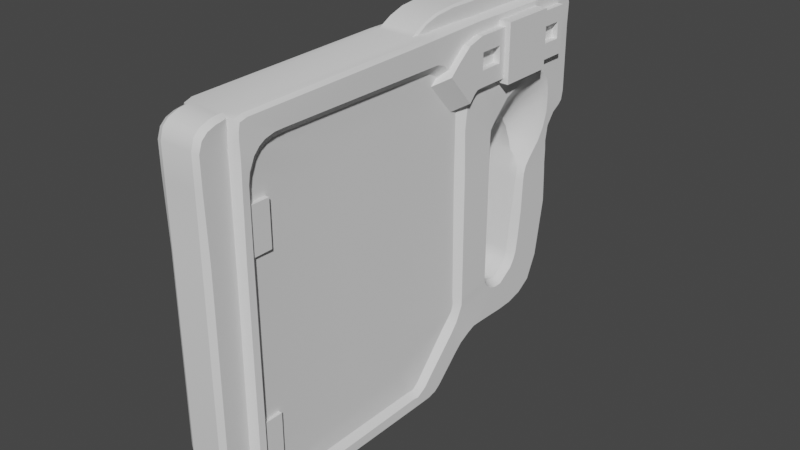 # Source: hand_analyzer.blend  (saved by Blender 3.4.6; exported with 4.5.12 LTS)
import bpy
from mathutils import Matrix  # noqa: F401  (used for matrix-valued properties, if any)

bpy.ops.wm.read_factory_settings(use_empty=True)
scene = bpy.context.scene
scene.name = 'Scene'

# ---- collections
col_collection = bpy.data.collections.new('Collection'); scene.collection.children.link(col_collection)

# ---- node groups
ng_auto_smooth = bpy.data.node_groups.new('Auto Smooth', 'GeometryNodeTree')
_s = ng_auto_smooth.interface.new_socket(name='Geometry', in_out='OUTPUT', socket_type='NodeSocketGeometry')
_s = ng_auto_smooth.interface.new_socket(name='Geometry', in_out='INPUT', socket_type='NodeSocketGeometry')
_s = ng_auto_smooth.interface.new_socket(name='Angle', in_out='INPUT', socket_type='NodeSocketFloat')
_s.subtype = 'ANGLE'
_s.min_value = 0.0
_s.max_value = 3.142
ng_auto_smooth.is_modifier = True
_N = ng_auto_smooth.nodes; _L = ng_auto_smooth.links
n0 = _N.new('NodeGroupOutput'); n0.name = 'Group Output'; n0.location = (480, -100)
n1 = _N.new('NodeGroupInput'); n1.name = 'Group Input'; n1.location = (-420, -300)
n2 = _N.new('NodeGroupInput'); n2.name = 'Group Input.001'; n2.location = (-60, -100)
n3 = _N.new('GeometryNodeSetShadeSmooth'); n3.name = 'Set Shade Smooth'; n3.location = (120, -100)
n3.domain = 'EDGE'
n4 = _N.new('GeometryNodeSetShadeSmooth'); n4.name = 'Set Shade Smooth.001'; n4.location = (300, -100)
n5 = _N.new('GeometryNodeInputMeshEdgeAngle'); n5.name = 'Edge Angle'; n5.location = (-420, -220)
n6 = _N.new('GeometryNodeInputEdgeSmooth'); n6.name = 'Is Edge Smooth'; n6.location = (-60, -160)
n7 = _N.new('GeometryNodeInputShadeSmooth'); n7.name = 'Is Face Smooth'; n7.location = (-240, -340)
n8 = _N.new('FunctionNodeBooleanMath'); n8.name = 'Boolean Math'; n8.location = (-60, -220)
n9 = _N.new('FunctionNodeCompare'); n9.name = 'Compare'; n9.location = (-240, -180)
n9.operation = 'LESS_EQUAL'
_L.new(n5.outputs[0], n9.inputs[0])
_L.new(n4.outputs[0], n0.inputs[0])
_L.new(n1.outputs[1], n9.inputs[1])
_L.new(n9.outputs[0], n8.inputs[0])
_L.new(n7.outputs[0], n8.inputs[1])
_L.new(n2.outputs[0], n3.inputs[0])
_L.new(n6.outputs[0], n3.inputs[1])
_L.new(n3.outputs[0], n4.inputs[0])
_L.new(n8.outputs[0], n3.inputs[2])
n0.is_active_output = True

# ---- world
world_world = bpy.data.worlds.new('World'); scene.world = world_world
world_world.use_nodes = True; world_world.node_tree.nodes.clear()
_N = world_world.node_tree.nodes; _L = world_world.node_tree.links
n0 = _N.new('ShaderNodeOutputWorld'); n0.name = 'World Output'; n0.location = (300, 300)
n1 = _N.new('ShaderNodeBackground'); n1.name = 'Background'; n1.location = (10, 300)
n1.inputs[0].default_value = (0.05088, 0.05088, 0.05088, 1.0)
_L.new(n1.outputs[0], n0.inputs[0])
n0.is_active_output = True
world_world.color = (0.05088, 0.05088, 0.05088)
world_world.use_sun_shadow = False
world_world.sun_shadow_jitter_overblur = 0.0

# ---- meshes
me_cube_002 = bpy.data.meshes.new('Cube.002')
me_cube_002.from_pydata([(-0.05, -0.05, -0.05), (-0.05, -0.05, 0.05), (-0.05, 0.05, -0.05), (-0.05, 0.05, 0.05), (0.05, -0.05, -0.05), (0.05, -0.05, 0.05), (0.05, 0.05, -0.05), (0.05, 0.05, 0.05)], [], [(0, 1, 3, 2), (2, 3, 7, 6), (6, 7, 5, 4), (4, 5, 1, 0), (2, 6, 4, 0), (7, 3, 1, 5)])
_uv = me_cube_002.uv_layers.new(name='UVMap')
_uv.uv.foreach_set('vector', [0.375, 0.0, 0.625, 0.0, 0.625, 0.25, 0.375, 0.25, 0.375, 0.25, 0.625, 0.25, 0.625, 0.5, 0.375, 0.5, 0.375, 0.5, 0.625, 0.5, 0.625, 0.75, 0.375, 0.75, 0.375, 0.75, 0.625, 0.75, 0.625, 1.0, 0.375, 1.0, 0.125, 0.5, 0.375, 0.5, 0.375, 0.75, 0.125, 0.75, 0.625, 0.5, 0.875, 0.5, 0.875, 0.75, 0.625, 0.75])
me_cube_002.update()
me_cube_003 = bpy.data.meshes.new('Cube.003')
me_cube_003.from_pydata([(-0.05, -0.0317, -0.05), (-0.05, -0.0317, 0.05), (-0.05, 0.05, -0.05), (-0.05, 0.05, 0.05), (0.05, -0.0317, -0.05), (0.05, -0.0317, 0.05), (0.05, 0.05, -0.05), (0.05, 0.05, 0.05), (-0.05, -0.03481, -0.05061), (-0.05, -0.04268, 0.03971), (0.05, -0.03481, -0.05061), (0.05, -0.04268, 0.03971), (-0.05, -0.03753, -0.05764), (-0.05, -0.05144, 0.01694), (0.05, -0.03753, -0.05764), (0.05, -0.05144, 0.01694), (-0.05, -0.04115, -0.07072), (-0.05, -0.05875, -0.005232), (0.05, -0.04115, -0.07072), (0.05, -0.05875, -0.005232), (-0.161, -0.0481, -0.09115), (-0.161, -0.0657, -0.02566), (-0.06096, -0.0657, -0.02566), (-0.06096, -0.0481, -0.09115), (-0.05, -0.0303, -0.01665), (-0.05, -0.0303, 0.0181), (-0.05, -0.01438, 0.0181), (-0.05, -0.01438, -0.01665), (0.05, -0.0303, -0.01665), (0.05, -0.0303, 0.0181), (0.05, -0.01438, 0.0181), (0.05, -0.01438, -0.01665), (-0.05, 0.02944, 0.0181), (-0.05, 0.02944, -0.01665), (-0.05, 0.04536, -0.01665), (-0.05, 0.04536, 0.0181), (0.05, 0.02944, -0.01665), (0.05, 0.02944, 0.0181), (0.05, 0.04536, -0.01665), (0.05, 0.04536, 0.0181)], [], [(24, 0, 1, 25), (34, 2, 0, 24, 27, 26, 25, 1, 3, 35, 32, 33), (3, 2, 34, 35), (2, 3, 7, 6), (29, 5, 4, 28), (38, 6, 7, 39), (39, 7, 5, 29, 30, 31, 28, 4, 6, 38, 36, 37), (4, 5, 11, 10), (2, 6, 4, 0), (7, 3, 1, 5), (8, 10, 14, 12), (1, 0, 8, 9), (0, 4, 10, 8), (5, 1, 9, 11), (13, 12, 16, 17), (9, 8, 12, 13), (11, 9, 13, 15), (10, 11, 15, 14), (19, 17, 21, 22), (15, 13, 17, 19), (14, 15, 19, 18), (12, 14, 18, 16), (23, 22, 21, 20), (18, 19, 22, 23), (16, 18, 23, 20), (17, 16, 20, 21), (26, 27, 31, 30), (28, 24, 25, 29), (27, 24, 28, 31), (26, 30, 29, 25), (35, 34, 38, 39), (36, 33, 32, 37), (34, 33, 36, 38), (35, 39, 37, 32)])
me_cube_003.polygons.foreach_set('material_index', [0, 0, 0, 0, 0, 0, 0, 0, 0, 0, 0, 0, 0, 0, 0, 0, 0, 0, 0, 0, 0, 0, 0, 0, 0, 0, 568, 568, 568, 568, 568, 568, 568, 568])
_uv = me_cube_003.uv_layers.new(name='UVMap')
_uv.uv.foreach_set('vector', [0.4584, 0.004261, 0.375, 0.0, 0.625, 0.0, 0.5453, 0.004261, 0.4584, 0.2358, 0.375, 0.25, 0.375, 0.0, 0.4584, 0.004261, 0.4584, 0.05298, 0.5453, 0.05298, 0.5453, 0.004261, 0.625, 0.0, 0.625, 0.25, 0.5453, 0.2358, 0.5453, 0.1871, 0.4584, 0.1871, 0.625, 0.25, 0.375, 0.25, 0.4584, 0.2358, 0.5453, 0.2358, 0.375, 0.25, 0.625, 0.25, 0.625, 0.5, 0.375, 0.5, 0.5453, 0.7457, 0.625, 0.75, 0.375, 0.75, 0.4584, 0.7457, 0.4584, 0.5142, 0.375, 0.5, 0.625, 0.5, 0.5453, 0.5142, 0.5453, 0.5142, 0.625, 0.5, 0.625, 0.75, 0.5453, 0.7457, 0.5453, 0.697, 0.4584, 0.697, 0.4584, 0.7457, 0.375, 0.75, 0.375, 0.5, 0.4584, 0.5142, 0.4584, 0.5629, 0.5453, 0.5629, 0.375, 0.75, 0.625, 0.75, 0.625, 0.75, 0.375, 0.75, 0.125, 0.5, 0.375, 0.5, 0.375, 0.75, 0.125, 0.75, 0.625, 0.5, 0.875, 0.5, 0.875, 0.75, 0.625, 0.75, 0.125, 0.75, 0.375, 0.75, 0.375, 0.75, 0.125, 0.75, 0.625, 0.0, 0.375, 0.0, 0.375, 0.0, 0.625, 0.0, 0.125, 0.75, 0.375, 0.75, 0.375, 0.75, 0.125, 0.75, 0.625, 0.75, 0.875, 0.75, 0.875, 0.75, 0.625, 0.75, 0.625, 0.0, 0.375, 0.0, 0.375, 0.0, 0.625, 0.0, 0.625, 0.0, 0.375, 0.0, 0.375, 0.0, 0.625, 0.0, 0.625, 0.75, 0.875, 0.75, 0.875, 0.75, 0.625, 0.75, 0.375, 0.75, 0.625, 0.75, 0.625, 0.75, 0.375, 0.75, 0.625, 0.75, 0.875, 0.75, 0.875, 0.75, 0.625, 0.75, 0.625, 0.75, 0.875, 0.75, 0.875, 0.75, 0.625, 0.75, 0.375, 0.75, 0.625, 0.75, 0.625, 0.75, 0.375, 0.75, 0.125, 0.75, 0.375, 0.75, 0.375, 0.75, 0.125, 0.75, 0.375, 0.75, 0.625, 0.75, 0.625, 1.0, 0.375, 1.0, 0.375, 0.75, 0.625, 0.75, 0.625, 0.75, 0.375, 0.75, 0.125, 0.75, 0.375, 0.75, 0.375, 0.75, 0.125, 0.75, 0.625, 0.0, 0.375, 0.0, 0.375, 0.0, 0.625, 0.0, 0.625, 0.3341, 0.375, 0.3341, 0.375, 0.4065, 0.625, 0.4065, 0.375, 0.8435, 0.375, 0.9159, 0.625, 0.9159, 0.625, 0.8435, 0.2091, 0.5, 0.2091, 0.75, 0.2815, 0.75, 0.2815, 0.5, 0.7909, 0.5, 0.7185, 0.5, 0.7185, 0.75, 0.7909, 0.75, 0.625, 0.3341, 0.375, 0.3341, 0.375, 0.4065, 0.625, 0.4065, 0.375, 0.8435, 0.375, 0.9159, 0.625, 0.9159, 0.625, 0.8435, 0.2091, 0.5, 0.2091, 0.75, 0.2815, 0.75, 0.2815, 0.5, 0.7909, 0.5, 0.7185, 0.5, 0.7185, 0.75, 0.7909, 0.75])
me_cube_003.update()
me_cube_006 = bpy.data.meshes.new('Cube.006')
me_cube_006.from_pydata([(-0.05, -0.05, -0.05), (-0.05, -0.05, 0.05), (-0.05, 0.05, -0.05), (-0.05, 0.05, 0.05), (0.05, -0.05, -0.05), (0.05, -0.05, 0.05), (0.05, 0.05, -0.05), (0.05, 0.05, 0.05)], [], [(0, 1, 3, 2), (2, 3, 7, 6), (6, 7, 5, 4), (4, 5, 1, 0), (2, 6, 4, 0), (7, 3, 1, 5)])
_uv = me_cube_006.uv_layers.new(name='UVMap')
_uv.uv.foreach_set('vector', [0.375, 0.0, 0.625, 0.0, 0.625, 0.25, 0.375, 0.25, 0.375, 0.25, 0.625, 0.25, 0.625, 0.5, 0.375, 0.5, 0.375, 0.5, 0.625, 0.5, 0.625, 0.75, 0.375, 0.75, 0.375, 0.75, 0.625, 0.75, 0.625, 1.0, 0.375, 1.0, 0.125, 0.5, 0.375, 0.5, 0.375, 0.75, 0.125, 0.75, 0.625, 0.5, 0.875, 0.5, 0.875, 0.75, 0.625, 0.75])
me_cube_006.update()
me_cube_007 = bpy.data.meshes.new('Cube.007')
me_cube_007.from_pydata([(-0.05, -0.05, -0.05), (-0.05, -0.05, 0.05), (-0.05, 0.05, -0.05), (-0.05, 0.05, 0.05), (0.05, -0.05, -0.05), (0.05, -0.05, 0.05), (0.05, 0.05, -0.05), (0.05, 0.05, 0.05)], [], [(0, 1, 3, 2), (2, 3, 7, 6), (6, 7, 5, 4), (4, 5, 1, 0), (2, 6, 4, 0), (7, 3, 1, 5)])
_uv = me_cube_007.uv_layers.new(name='UVMap')
_uv.uv.foreach_set('vector', [0.375, 0.0, 0.625, 0.0, 0.625, 0.25, 0.375, 0.25, 0.375, 0.25, 0.625, 0.25, 0.625, 0.5, 0.375, 0.5, 0.375, 0.5, 0.625, 0.5, 0.625, 0.75, 0.375, 0.75, 0.375, 0.75, 0.625, 0.75, 0.625, 1.0, 0.375, 1.0, 0.125, 0.5, 0.375, 0.5, 0.375, 0.75, 0.125, 0.75, 0.625, 0.5, 0.875, 0.5, 0.875, 0.75, 0.625, 0.75])
me_cube_007.update()
me_hand_analyzer_highpoly_cube_0 = bpy.data.meshes.new('Hand_Analyzer_highPoly_Cube_0')
me_hand_analyzer_highpoly_cube_0.from_pydata([(0.9748, 4.991, 7.404), (-0.9748, 4.991, 7.404), (0.9748, 5.207, 7.357), (-0.9748, 5.207, 7.357), (0.9748, 5.272, 7.103), (-0.9748, 5.272, 7.103), (0.9954, 5.412, -5.889), (-0.9954, 5.412, -5.889), (1.001, 5.284, -6.606), (-1.001, 5.284, -6.606), (0.9988, 5.174, -6.848), (-0.9989, 5.174, -6.848), (0.998, 4.979, -6.943), (-0.9989, 4.979, -6.943), (0.9748, 1.968, -6.976), (-0.9748, 1.968, -6.976), (0.9748, 1.645, -6.909), (-0.9748, 1.645, -6.908), (0.9748, 1.523, -6.783), (-0.9748, 1.523, -6.783), (0.9748, 1.333, -6.46), (-0.9748, 1.333, -6.46), (0.9748, 0.9403, -6.164), (-0.9748, 0.9403, -6.164), (0.9748, 0.4231, -6.078), (-0.9748, 0.4231, -6.078), (0.9748, -1.834, -6.174), (-0.9748, -1.834, -6.174), (0.9748, -3.798, -5.847), (-0.9748, -3.798, -5.847), (0.9748, -5.076, -2.666), (-0.9748, -5.076, -2.666), (0.9748, -5.077, -2.33), (-0.9748, -5.077, -2.33), (0.9748, -5.195, -2.014), (-0.9748, -5.195, -2.014), (0.9748, -5.405, -1.609), (-0.9748, -5.404, -1.609), (0.9748, -5.662, -1.318), (-0.9748, -5.662, -1.318), (0.9748, -6.451, -0.5027), (-0.9748, -6.451, -0.5027), (0.9748, -6.615, -0.2694), (-0.9748, -6.615, -0.2694), (0.9748, -6.683, 0.03517), (-0.9748, -6.683, 0.03518), (0.9748, -6.69, 0.4131), (-0.9748, -6.69, 0.4131), (0.9748, -6.649, 6.875), (-0.9748, -6.649, 6.875), (0.9748, -6.495, 7.329), (-0.9748, -6.495, 7.329), (0.9748, -6.318, 7.436), (-0.9748, -6.318, 7.436), (0.9748, -5.988, 7.434), (-0.9748, -5.988, 7.434), (0.9892, -4.068, -3.768), (-0.9928, -4.068, -3.768), (0.9892, -3.695, -4.33), (-0.985, -3.695, -4.331), (0.9892, -3.458, -4.492), (-0.9887, -3.458, -4.493), (0.9892, -3.192, -4.604), (-0.9976, -3.192, -4.604), (0.9892, -0.3836, -4.861), (-0.977, -0.3836, -4.861), (0.9892, -0.1246, -4.949), (-0.9678, -0.1247, -4.949), (0.9892, 0.0914, -5.122), (-0.9657, 0.0914, -5.122), (0.9892, 0.578, -5.601), (-0.9584, 0.578, -5.601), (0.9892, 0.9885, -5.859), (-0.9772, 0.9885, -5.859), (0.9892, 1.453, -6.01), (-0.9873, 1.453, -6.01), (0.9892, 1.896, -6.033), (-0.9757, 1.896, -6.033), (0.9892, 2.253, -6.021), (-0.9794, 2.253, -6.021), (0.9892, 2.623, -5.945), (-0.9936, 2.623, -5.945), (0.9892, 2.898, -5.73), (-0.9961, 2.898, -5.73), (0.9892, 3.102, -5.331), (-0.9943, 3.102, -5.331), (0.9892, 2.943, -4.424), (-0.9879, 2.943, -4.424), (0.9892, 2.646, -3.685), (-0.9961, 2.646, -3.685), (0.9892, 2.065, -3.06), (-0.9993, 2.065, -3.06), (0.9892, 1.808, -2.856), (-0.9994, 1.808, -2.856), (0.9892, 1.561, -2.835), (-0.9931, 1.561, -2.835), (0.9892, 1.317, -2.838), (-0.9939, 1.317, -2.838), (0.9892, -3.403, -2.837), (-0.9942, -3.403, -2.837), (0.9892, -3.64, -2.87), (-0.9943, -3.64, -2.87), (0.9892, -3.813, -2.977), (-0.9937, -3.813, -2.978), (0.9892, -3.988, -3.215), (-0.9911, -3.988, -3.215), (0.9892, -4.075, -3.452), (-0.9978, -4.075, -3.452), (0.8727, 1.582, -3.021), (-0.8727, 1.582, -3.021), (0.8618, 1.781, -3.181), (-0.862, 1.78, -3.181), (0.7422, 1.881, -3.457), (-0.7421, 1.881, -3.457), (0.6163, 1.911, -3.702), (-0.6163, 1.911, -3.702), (0.3637, 1.772, -4.207), (-0.3637, 1.772, -4.207), (0.2976, 1.381, -4.56), (-0.2976, 1.381, -4.56), (0.3204, 1.225, -4.651), (-0.3204, 1.225, -4.651), (0.3313, 1.055, -4.701), (-0.3313, 1.055, -4.701), (0.4258, 0.5181, -4.776), (-0.4258, 0.5181, -4.776), (0.47, 0.377, -4.773), (-0.47, 0.377, -4.773), (0.7181, 0.02361, -4.787), (-0.7181, 0.02361, -4.787), (0.7917, -0.1398, -4.71), (-0.7917, -0.1398, -4.71), (0.7659, -3.15, -4.372), (-0.7659, -3.15, -4.372), (0.7482, -3.36, -4.315), (-0.7482, -3.36, -4.315), (0.7413, -3.52, -4.215), (-0.7413, -3.521, -4.215), (0.7516, -3.884, -3.752), (-0.7516, -3.884, -3.752), (0.7276, -3.894, -3.531), (-0.7276, -3.894, -3.531), (0.7414, -3.819, -3.324), (-0.7414, -3.819, -3.324), (0.7919, -3.71, -3.155), (-0.7918, -3.711, -3.155), (0.7773, -3.543, -3.073), (-0.7773, -3.543, -3.073), (0.7533, -3.381, -3.046), (-0.7533, -3.381, -3.046), (0.8812, 1.327, -3.017), (-0.8809, 1.327, -3.017), (0.8901, 2.103, -3.501), (-0.89, 2.103, -3.501), (0.8789, 2.348, -3.845), (-0.8788, 2.348, -3.845), (0.8627, 2.557, -4.352), (-0.8627, 2.557, -4.352), (0.8647, 2.759, -5.199), (-0.8647, 2.759, -5.199), (0.8845, 2.638, -5.504), (-0.8845, 2.638, -5.504), (0.91, 2.33, -5.772), (-0.91, 2.33, -5.772), (0.8991, 1.953, -5.829), (-0.8991, 1.953, -5.829), (0.9025, 1.47, -5.774), (-0.9025, 1.47, -5.774), (0.8746, 1.11, -5.618), (-0.8743, 1.11, -5.619), (0.8367, 0.7579, -5.387), (-0.8367, 0.7579, -5.387), (0.8161, 0.4632, -5.115), (-0.8161, 0.4632, -5.115), (0.8125, 1.551, -7.076), (-0.8136, 1.545, -7.074), (0.8681, 1.64, -7.054), (-0.8681, 1.64, -7.054), (0.8868, 4.921, -7.056), (-0.8868, 4.921, -7.056), (0.8267, 5.107, -7.044), (0.8786, 1.826, -7.069), (-0.8786, 1.826, -7.069), (0.8125, 1.287, -6.707), (-0.8136, 1.292, -6.712), (0.8125, 0.9204, -6.38), (-0.8136, 0.9214, -6.376), (0.8125, 0.435, -6.275), (-0.8136, 0.4371, -6.275), (0.8125, -1.817, -6.365), (-0.8136, -1.823, -6.363), (0.8125, -3.8, -6.028), (-0.8136, -3.8, -6.024), (0.9748, -5.092, -3.214), (-0.9748, -5.092, -3.214), (0.8125, -5.387, -2.087), (-0.8136, -5.389, -2.072), (0.8125, -5.596, -1.707), (-0.8136, -5.603, -1.695), (0.8125, -5.842, -1.43), (-0.8136, -5.849, -1.418), (0.8125, -6.601, -0.6532), (-0.8136, -6.6, -0.6554), (0.8125, -6.773, -0.3746), (-0.8136, -6.78, -0.3581), (0.8125, -6.857, -0.1042), (-0.8136, -6.855, -0.1152), (0.8125, -6.892, 0.5386), (-0.8136, -6.89, 0.5321), (0.8125, -6.822, 7.028), (-0.8136, -6.821, 7.029), (0.8125, -6.747, 7.292), (-0.8136, -6.747, 7.286), (0.8125, -6.553, 7.482), (-0.8136, -6.555, 7.48), (0.8125, -6.364, 7.54), (-0.8136, -6.362, 7.54), (0.7374, -6.13, 7.556), (-0.7379, -6.131, 7.556), (0.8788, 5.035, 7.507), (-0.8788, 5.035, 7.507), (0.8573, 5.285, 7.466), (-0.8573, 5.285, 7.466), (0.873, 5.364, 7.2), (-0.873, 5.364, 7.2), (0.8643, 5.486, -6.048), (-0.8643, 5.486, -6.048), (0.8899, 5.359, -6.695), (-0.8899, 5.359, -6.695), (0.8585, 5.325, -6.876), (-0.8585, 5.325, -6.876), (0.9748, -6.61, 7.136), (-0.9748, -6.61, 7.136), (0.7374, -5.978, 7.603), (-0.7379, -5.978, 7.603), (0.7374, -5.771, 7.728), (-0.7379, -5.771, 7.728), (0.7374, -5.571, 7.886), (-0.7379, -5.571, 7.886), (0.7374, -5.35, 8.102), (-0.7379, -5.35, 8.102), (0.7374, -4.95, 8.315), (-0.7379, -4.95, 8.315), (0.7374, -4.43, 8.394), (-0.7379, -4.43, 8.394), (0.7374, 4.681, 8.443), (-0.7379, 4.681, 8.443), (0.7374, 4.982, 8.336), (-0.7379, 4.981, 8.336), (0.7374, 5.148, 8.15), (-0.7379, 5.148, 8.149), (0.7374, 5.247, 7.889), (-0.7379, 5.247, 7.889), (0.7374, 5.285, 7.651), (-0.7379, 5.285, 7.651), (0.718, 5.303, 7.539), (-0.718, 5.303, 7.539), (0.7127, 5.055, 7.525), (-0.7127, 5.055, 7.525), (0.7031, 4.788, 7.533), (-0.6987, 4.788, 7.528), (0.8668, 4.776, 7.507), (-0.8668, 4.776, 7.508), (0.9748, 4.74, 7.415), (-0.9748, 4.74, 7.415), (0.6936, 4.512, 7.546), (-0.6935, 4.512, 7.546), (0.8417, 4.509, 7.51), (-0.8417, 4.509, 7.51), (0.9748, 4.463, 7.405), (-0.9748, 4.463, 7.405), (0.6957, 4.197, 7.537), (-0.6985, 4.197, 7.539), (0.8294, 4.183, 7.511), (-0.8294, 4.183, 7.511), (0.9748, 4.165, 7.402), (-0.9748, 4.165, 7.401), (0.6889, -5.562, 7.61), (-0.6889, -5.562, 7.61), (0.7359, -5.595, 7.523), (-0.7359, -5.595, 7.523), (0.9748, -5.625, 7.436), (-0.9748, -5.625, 7.436), (0.6885, -5.306, 7.601), (-0.6885, -5.306, 7.601), (0.7142, -5.277, 7.523), (-0.7142, -5.277, 7.523), (0.9748, -5.307, 7.423), (-0.9748, -5.307, 7.423), (0.6879, -4.885, 7.592), (-0.6879, -4.885, 7.592), (0.7312, -4.961, 7.514), (-0.7312, -4.961, 7.514), (0.9748, -4.956, 7.438), (-0.9748, -4.956, 7.438), (0.688, -4.391, 7.573), (-0.688, -4.391, 7.573), (0.7439, -4.486, 7.513), (-0.7439, -4.486, 7.513), (0.5423, -6.054, 7.663), (-0.5422, -6.054, 7.663), (0.5423, -5.826, 7.811), (-0.5422, -5.826, 7.811), (0.5423, -5.634, 7.991), (-0.5422, -5.634, 7.991), (0.5423, -5.461, 8.15), (-0.5422, -5.461, 8.15), (0.5423, -5.015, 8.425), (-0.5422, -5.015, 8.425), (0.5423, -4.443, 8.508), (-0.5422, -4.443, 8.509), (0.5423, 4.722, 8.511), (-0.5422, 4.722, 8.512), (0.5423, 5.049, 8.411), (-0.5422, 5.049, 8.411), (0.5423, 5.225, 8.226), (-0.5422, 5.225, 8.226), (0.5423, 5.349, 7.905), (-0.5422, 5.349, 7.905), (0.5423, 5.386, 7.649), (-0.5422, 5.385, 7.649), (0.5423, 5.385, 7.473), (-0.5422, 5.385, 7.473), (0.5423, 1.559, -7.073), (0.5423, 1.26, -6.702), (0.5423, 0.8958, -6.398), (0.5423, 0.4388, -6.284), (0.5423, -1.822, -6.372), (0.5423, -3.807, -6.031), (0.5423, -5.411, -2.06), (0.5423, -5.617, -1.689), (0.5423, -5.848, -1.427), (0.5423, -6.596, -0.6492), (0.5423, -6.762, -0.3807), (0.5423, -6.837, -0.1703), (0.5423, -6.898, 0.5171), (0.5423, -6.826, 7.058), (0.5423, -6.738, 7.321), (0.5423, -6.551, 7.487), (0.5423, -6.368, 7.544), (0.5423, -6.157, 7.618), (-0.5422, 1.548, -7.072), (-0.5422, 0.8868, -6.39), (-0.5422, -1.827, -6.372), (-0.5422, -3.807, -6.031), (-0.5422, -5.851, -1.425), (-0.5422, -6.589, -0.6586), (-0.5422, -6.762, -0.3808), (-0.5422, -6.826, -0.2096), (-0.5422, -6.733, 7.328), (-0.5422, 1.234, -6.668), (-0.5422, 0.4258, -6.283), (-0.5422, -5.419, -2.039), (-0.5422, -5.62, -1.685), (-0.5422, -6.898, 0.5243), (-0.5422, -6.824, 7.074), (-0.5422, -6.555, 7.484), (-0.5422, -6.372, 7.543), (-0.5422, -6.164, 7.614), (0.9748, 5.362, 1.102), (-0.9748, 5.362, 1.102), (0.9077, 5.503, 0.6013), (-0.8978, 5.504, 0.6008), (0.6282, 5.391, 7.231), (-0.6282, 5.391, 7.231), (0.6072, 5.533, 0.5514), (-0.6072, 5.533, 0.5514), (0.6663, 5.561, 0.3651), (-0.6663, 5.561, 0.3651), (0.6663, 5.779, -0.00633), (-0.6663, 5.779, -0.006327), (0.6663, 5.918, -0.4992), (-0.6663, 5.918, -0.4992), (0.6663, 5.989, -1.199), (-0.6663, 5.989, -1.199), (0.6663, 5.984, -2.159), (-0.6663, 5.984, -2.159), (0.6663, 6.019, -3.55), (-0.6663, 6.019, -3.55), (0.6663, 5.99, -4.776), (-0.6663, 5.99, -4.776), (0.6663, 6.002, -5.805), (-0.6663, 6.002, -5.805), (0.6663, 5.974, -6.089), (-0.6663, 5.974, -6.089), (0.6663, 5.821, -6.299), (-0.6663, 5.821, -6.299), (0.6663, 5.609, -6.551), (-0.6663, 5.609, -6.551), (0.6663, 5.441, -6.761), (-0.6663, 5.441, -6.761), (0.6663, 5.376, -6.901), (-0.6663, 5.376, -6.901), (0.7493, 5.364, -6.893), (-0.7492, 5.364, -6.893), (0.6934, 5.379, -6.724), (-0.6934, 5.379, -6.724), (0.682, 5.497, -6.054), (-0.682, 5.497, -6.054), (0.6714, 5.523, -5.837), (-0.6714, 5.523, -5.837), (0.6715, 5.535, -4.779), (-0.6716, 5.535, -4.779), (0.6715, 5.546, -3.527), (-0.6715, 5.546, -3.527), (0.6797, 5.528, -2.187), (-0.6797, 5.528, -2.187), (0.6718, 5.557, -1.232), (-0.6718, 5.557, -1.232), (0.6724, 5.558, -0.5031), (-0.6724, 5.558, -0.5031), (0.6827, 5.536, 0.01488), (-0.6827, 5.536, 0.01488), (0.8935, 5.506, 0.3682), (-0.8936, 5.506, 0.3682), (0.9748, 5.377, 0.372), (-0.9748, 5.314, 0.3756), (0.6913, 5.466, -6.261), (-0.6912, 5.466, -6.261), (0.6704, 5.422, -6.523), (-0.6704, 5.422, -6.523), (0.897, 5.5, 0.01016), (-0.897, 5.5, 0.01016), (0.9748, 5.385, -0.005771), (-0.9748, 5.357, 0.001069), (0.8871, 5.505, -0.5054), (-0.8871, 5.505, -0.5054), (0.9748, 5.4, -0.5169), (-0.9748, 5.4, -0.5169), (0.8806, 5.508, -1.222), (-0.8806, 5.508, -1.222), (0.9748, 5.421, -1.246), (-0.9748, 5.421, -1.246), (0.8652, 5.508, -2.172), (-0.8652, 5.508, -2.172), (0.974, 5.444, -2.176), (-0.974, 5.444, -2.176), (0.8222, 5.502, -3.531), (-0.8222, 5.502, -3.531), (0.9904, 5.436, -3.521), (-0.9904, 5.436, -3.521), (0.8266, 5.491, -4.778), (-0.8266, 5.491, -4.778), (0.9739, 5.425, -4.789), (-0.9739, 5.425, -4.789), (0.8671, 5.486, -5.82), (-0.8671, 5.486, -5.82), (0.9906, 5.425, -5.503), (-0.9906, 5.425, -5.503), (0.9076, 5.465, -6.256), (-0.9076, 5.465, -6.256), (0.9989, 5.397, -6.147), (-0.9989, 5.397, -6.147), (0.8692, 5.411, -6.462), (-0.8692, 5.411, -6.462), (1.001, 5.346, -6.386), (-1.001, 5.346, -6.386), (0.6072, 5.409, -6.883), (-0.6072, 5.408, -6.882), (0.6072, 5.501, -6.799), (-0.6072, 5.5, -6.798), (0.6072, 5.667, -6.615), (-0.6072, 5.666, -6.614), (0.6072, 5.88, -6.368), (-0.6072, 5.88, -6.368), (0.6072, 6.045, -6.148), (-0.6072, 6.045, -6.148), (0.6072, 6.1, -5.808), (-0.6072, 6.1, -5.808), (0.6072, 6.096, -4.79), (-0.6072, 6.096, -4.79), (0.6072, 6.103, -3.539), (-0.6072, 6.103, -3.539), (0.6072, 6.078, -2.169), (-0.6072, 6.078, -2.169), (0.6072, 6.057, -1.191), (-0.6072, 6.057, -1.191), (0.6072, 5.98, -0.4687), (-0.6072, 5.98, -0.4687), (0.6072, 5.813, 0.04239), (-0.6072, 5.813, 0.04234), (0.6072, 5.629, 0.3992), (-0.6072, 5.629, 0.3992), (0.7136, 5.114, -7.049), (-0.7136, 5.114, -7.049), (0.6072, 5.129, -7.043), (-0.6072, 5.129, -7.042), (-0.8458, 5.144, -7.022), (0.776, 4.927, -7.064), (0.6072, 4.937, -7.061), (-0.6072, 4.937, -7.061), (-0.776, 4.927, -7.064), (0.7275, 4.897, -7.002), (-0.7275, 4.897, -7.002), (0.6072, 4.896, -7.002), (-0.6072, 4.896, -7.002), (0.731, 1.712, -7.017), (-0.731, 1.712, -7.017), (0.5423, 1.716, -7.006), (-0.5422, 1.718, -7.007), (0.5374, 2.131, -7.298), (-0.5374, 2.131, -7.298), (0.5391, 4.495, -7.33), (-0.5391, 4.495, -7.33), (0.5423, 1.682, -7.062), (-0.5422, 1.681, -7.06), (0.7428, 1.685, -7.065), (-0.7427, 1.685, -7.065), (0.9748, -5.113, -3.814), (-0.9748, -5.113, -3.814), (0.9748, -5.093, -4.393), (-0.9748, -5.093, -4.393), (0.9748, -4.95, -4.967), (-0.9748, -4.95, -4.967), (0.9748, -4.63, -5.459), (-0.9748, -4.63, -5.459), (0.8125, -5.307, -2.41), (-0.8136, -5.307, -2.41), (0.8125, -5.291, -2.721), (-0.8136, -5.291, -2.721), (0.8125, -5.304, -3.159), (-0.8136, -5.304, -3.159), (0.8125, -5.332, -3.718), (-0.8136, -5.332, -3.718), (0.8125, -5.29, -4.366), (-0.8136, -5.29, -4.366), (0.8125, -5.153, -5.02), (-0.8136, -5.153, -5.02), (0.8125, -4.753, -5.619), (-0.8136, -4.753, -5.619), (0.5423, -4.764, -5.606), (-0.5422, -4.759, -5.611), (0.5423, -5.145, -5.018), (-0.5422, -5.145, -5.018), (0.5423, -5.287, -4.391), (-0.5422, -5.287, -4.391), (0.5423, -5.332, -3.812), (-0.5422, -5.332, -3.812), (0.5423, -5.309, -3.172), (-0.5422, -5.309, -3.172), (0.5423, -5.294, -2.721), (-0.5422, -5.294, -2.721), (0.5423, -5.318, -2.413), (-0.5422, -5.318, -2.413), (0.3029, 1.51, -4.482), (-0.3029, 1.51, -4.482), (0.3536, 0.8948, -4.739), (-0.3536, 0.8948, -4.739), (0.3898, 0.7374, -4.769), (-0.3898, 0.7374, -4.769), (0.4657, -0.1333, -4.697), (-0.4657, -0.1333, -4.697), (0.8076, -0.5048, -4.659), (-0.8076, -0.5048, -4.659), (0.9892, -0.6718, -4.838), (-0.9959, -0.6718, -4.838), (0.5432, -2.83, -4.404), (-0.5432, -2.83, -4.404), (0.4837, -0.4011, -4.664), (-0.4837, -0.4011, -4.664), (0.9748, 3.473, -6.96), (-0.9748, 3.473, -6.96), (0.8845, 3.373, -7.085), (-0.8843, 3.373, -7.085), (0.7327, 3.304, -7.004), (-0.7327, 3.304, -7.004), (0.6148, 3.306, -7.013), (-0.6144, 3.307, -7.013), (0.5592, 3.312, -7.337), (-0.5599, 3.312, -7.336), (0.7599, 3.306, -7.063), (-0.7599, 3.306, -7.063), (0.9892, 3.0, -5.53), (-0.9953, 3.0, -5.53), (0.3314, 1.653, -4.374), (0.8659, 2.703, -5.354), (-0.866, 2.703, -5.354), (-0.3314, 1.653, -4.374), (0.9892, 3.088, -5.061), (-0.9867, 3.088, -5.061), (0.4194, 1.841, -4.065), (-0.4194, 1.841, -4.065), (0.8545, 2.737, -4.955), (-0.8545, 2.737, -4.955), (0.5349, 1.902, -3.856), (-0.5349, 1.902, -3.856), (0.8595, 2.722, -4.834), (-0.8595, 2.722, -4.834), (0.9892, 3.079, -4.926), (-0.9883, 3.079, -4.926), (0.9748, 4.226, -6.951), (-0.9748, 4.226, -6.951), (0.7291, 4.1, -7.005), (-0.7291, 4.1, -7.005), (0.8876, 4.147, -7.079), (-0.8876, 4.147, -7.078), (0.6088, 4.102, -7.012), (-0.6091, 4.102, -7.011), (0.5544, 3.903, -7.339), (-0.5548, 3.903, -7.339), (0.7646, 4.116, -7.076), (-0.7646, 4.116, -7.076), (0.9739, 2.844, -1.61), (-0.9739, 2.844, -1.61), (0.9714, 3.178, -1.585), (-0.9714, 3.178, -1.585), (0.978, 3.429, -1.49), (-0.9779, 3.429, -1.49), (0.9532, 3.612, -1.343), (-0.9531, 3.612, -1.343), (0.987, 4.308, -0.7042), (-0.987, 4.308, -0.7042), (0.9646, 4.524, -0.4525), (-0.9646, 4.524, -0.4525), (0.9613, 4.614, -0.1628), (-0.9613, 4.614, -0.1628), (0.9765, 4.628, 1.868), (-0.9765, 4.628, 1.868), (0.995, 4.641, 6.282), (-0.995, 4.641, 6.282), (1.0, 4.559, 6.62), (-1.0, 4.559, 6.62), (0.9997, 4.439, 6.813), (-0.9994, 4.439, 6.813), (0.9987, 4.239, 7.0), (-0.9978, 4.24, 7.0), (0.9811, 3.852, 7.155), (-0.9811, 3.852, 7.155), (0.9634, 3.531, 7.189), (-0.9634, 3.531, 7.189), (0.9855, 1.253, 7.22), (-0.9855, 1.253, 7.22), (0.9919, -5.568, 7.215), (-0.992, -5.568, 7.215), (0.9972, -5.992, 7.172), (-0.9971, -5.992, 7.172), (0.9884, -6.173, 6.954), (-0.9884, -6.173, 6.954), (0.983, -6.326, 6.65), (-0.983, -6.326, 6.65), (0.9683, -6.356, 6.248), (-0.9685, -6.356, 6.248), (0.9581, -6.347, 0.9879), (-0.9581, -6.347, 0.9879), (0.9844, -6.35, 0.6202), (-0.9844, -6.35, 0.6202), (0.9796, -6.155, 0.2567), (-0.9796, -6.155, 0.2567), (0.975, -5.878, -0.01287), (-0.9829, -5.871, -0.006427), (0.9491, -4.513, -1.376), (-0.9491, -4.513, -1.376), (0.9465, -4.237, -1.525), (-0.9683, -4.234, -1.517), (0.969, -3.948, -1.614), (-0.9804, -3.948, -1.613), (0.9756, -3.625, -1.611), (-0.9909, -3.625, -1.61), (0.7478, -6.148, 1.054), (-0.7478, -6.148, 1.054), (0.7858, -6.139, 0.6747), (-0.7858, -6.139, 0.6747), (0.7704, -5.985, 0.4018), (-0.7704, -5.985, 0.4018), (0.7573, -5.76, 0.1759), (-0.7569, -5.76, 0.1757), (0.7388, -4.371, -1.15), (-0.7388, -4.371, -1.15), (0.7681, -4.127, -1.321), (-0.7681, -4.127, -1.321), (0.7775, -3.884, -1.389), (-0.7775, -3.884, -1.389), (0.7627, -3.595, -1.38), (-0.7627, -3.595, -1.38), (0.7324, 2.667, -1.349), (-0.7324, 2.667, -1.349), (0.731, 2.923, -1.345), (-0.731, 2.923, -1.345), (0.7237, 3.201, -1.253), (-0.7237, 3.201, -1.253), (0.7272, 3.455, -1.07), (-0.7272, 3.455, -1.07), (0.7403, 4.013, -0.5414), (-0.7403, 4.013, -0.5414), (0.734, 4.201, -0.3231), (-0.734, 4.201, -0.3231), (0.7328, 4.33, -0.03947), (-0.7328, 4.33, -0.03947), (0.7295, 4.367, 1.991), (-0.7295, 4.367, 1.991), (0.7814, 4.396, 6.18), (-0.7814, 4.396, 6.18), (0.7832, 4.308, 6.416), (-0.7832, 4.308, 6.416), (0.8037, 4.173, 6.67), (-0.8037, 4.173, 6.67), (0.7903, 3.937, 6.84), (-0.7903, 3.937, 6.84), (0.7626, 3.671, 6.91), (-0.7626, 3.671, 6.91), (0.7569, 3.48, 6.945), (-0.7569, 3.48, 6.945), (0.7776, 0.878, 6.995), (-0.7776, 0.878, 6.995), (0.7992, -5.495, 7.0), (-0.7992, -5.495, 7.0), (0.7932, -5.751, 6.929), (-0.7932, -5.751, 6.929), (0.7786, -5.936, 6.772), (-0.7786, -5.936, 6.772), (0.7589, -6.044, 6.57), (-0.7589, -6.044, 6.57), (0.7555, -6.13, 6.234), (-0.7555, -6.13, 6.234), (0.9893, -5.277, 7.217), (-0.989, -5.277, 7.217), (0.7963, -5.23, 7.013), (-0.7963, -5.23, 7.013), (0.9971, -4.93, 7.227), (-0.9971, -4.93, 7.227), (0.8043, -4.899, 7.024), (-0.8043, -4.899, 7.024), (0.9748, -4.494, 7.445), (-0.9748, -4.494, 7.445), (0.9988, -4.535, 7.222), (-0.9988, -4.535, 7.222), (0.8017, -4.512, 7.023), (-0.8017, -4.512, 7.023), (0.5423, 1.684, 8.507), (-0.5422, 1.684, 8.507), (0.7374, 1.693, 8.386), (-0.7379, 1.693, 8.386), (0.6948, 1.483, 7.548), (-0.6948, 1.483, 7.548), (0.8016, 1.453, 7.511), (-0.8016, 1.453, 7.511), (0.9748, 1.372, 7.445), (-0.9748, 1.372, 7.445), (0.9748, 3.63, 7.415), (-0.9748, 3.63, 7.415), (0.8216, 3.648, 7.511), (-0.8216, 3.648, 7.511), (0.6967, 3.636, 7.542), (-0.6952, 3.636, 7.541), (0.7374, 3.722, 8.437), (-0.7379, 3.722, 8.437), (0.5423, 3.735, 8.511), (-0.5422, 3.735, 8.511), (0.9654, 4.633, 5.923), (-0.9654, 4.633, 5.923), (0.7402, 4.39, 5.869), (-0.7402, 4.39, 5.869), (1.0, 3.77, -1.972), (-1.0, 3.77, -1.972), (0.7327, 2.17, -1.35), (-0.7327, 2.17, -1.35), (0.9381, 2.167, -1.581), (-0.9381, 2.167, -1.581), (0.9575, 0.7095, -1.605), (-0.9575, 0.7095, -1.605), (0.7303, 0.638, -1.349), (-0.7303, 0.638, -1.349), (0.9638, -4.769, -1.132), (-0.9704, -4.764, -1.127), (0.7314, -4.588, -0.945), (-0.7318, -4.588, -0.9449), (0.5423, -6.887, 0.9555), (-0.5422, -6.887, 0.9555), (0.8125, -6.881, 0.9039), (-0.8136, -6.881, 0.9039), (0.9748, -6.687, 0.8424), (-0.9748, -6.687, 0.8424), (0.7547, -6.146, 0.8389), (-0.7553, -6.145, 0.839), (0.9597, -6.343, 0.8239), (-0.9599, -6.343, 0.8239), (0.5281, -2.449, -4.445), (-0.5281, -2.449, -4.445), (0.7727, -2.516, -4.44), (-0.7727, -2.516, -4.44), (0.9892, -2.64, -4.691), (-1.0, -2.64, -4.691), (0.9892, -1.744, -4.793), (-1.0, -1.744, -4.793), (0.7839, -1.675, -4.532), (-0.7839, -1.675, -4.532), (0.517, -1.68, -4.527), (-0.517, -1.68, -4.527), (0.9748, -0.7347, -6.128), (-0.9748, -0.7347, -6.128), (0.8125, -0.7555, -6.336), (-0.8136, -0.7555, -6.335), (0.5423, -0.7365, -6.36), (-0.5422, -0.7365, -6.36), (0.9748, -0.414, -6.103), (-0.9748, -0.414, -6.103), (0.8125, -0.4202, -6.32), (-0.8136, -0.4202, -6.32), (0.5423, -0.4515, -6.344), (-0.5422, -0.4515, -6.344), (0.9748, -0.1308, -6.103), (-0.9748, -0.1308, -6.103), (0.8125, -0.16, -6.289), (-0.8136, -0.16, -6.289), (0.5423, -0.1903, -6.324), (-0.5422, -0.1903, -6.324), (0.9748, 0.07404, -6.107), (-0.9748, 0.07404, -6.107), (0.8125, 0.08968, -6.277), (-0.8136, 0.08968, -6.277), (0.5423, 0.0763, -6.303), (-0.5422, 0.0763, -6.303), (0.9892, 1.937, -2.958), (-0.9988, 1.937, -2.958), (0.6152, 0.1969, -4.803), (-0.6149, 0.1969, -4.803), (0.8797, 1.94, -3.342), (-0.8794, 1.94, -3.342), (0.8184, 2.109, -3.655), (-0.8184, 2.109, -3.655), (0.7475, 2.229, -4.03), (-0.7474, 2.228, -4.03), (0.6328, 2.256, -4.705), (-0.633, 2.256, -4.705), (0.574, 2.079, -4.995), (-0.574, 2.079, -4.995), (0.566, 1.86, -5.175), (-0.5661, 1.86, -5.176), (0.5802, 1.587, -5.25), (-0.5803, 1.587, -5.25), (0.6126, 1.262, -5.24), (-0.6126, 1.262, -5.24), (0.6407, 0.5015, -4.926), (-0.6407, 0.5017, -4.926), (0.6313, 1.007, -5.17), (-0.6312, 1.007, -5.169), (0.6396, 0.7569, -5.06), (-0.64, 0.7573, -5.06), (0.6287, -0.1356, -4.697), (-0.6287, -0.1356, -4.697), (0.6545, -2.99, -4.387), (-0.6545, -2.99, -4.387), (0.6456, -0.4526, -4.658), (-0.6456, -0.4526, -4.658), (0.5933, 2.18, -4.864), (-0.5933, 2.18, -4.864), (0.6634, 2.273, -4.514), (-0.6637, 2.273, -4.514), (0.7109, 2.303, -4.348), (-0.711, 2.303, -4.348), (1.0, 4.607, -2.074), (-1.0, 4.607, -2.074), (0.6504, -2.483, -4.441), (-0.6504, -2.483, -4.441), (0.6505, -1.677, -4.527), (-0.6505, -1.677, -4.527), (0.7171, -5.743, 0.6345), (-0.7171, -5.743, 0.6345), (0.7171, -5.722, 0.9903), (-0.7171, -5.722, 0.9904), (0.7171, -5.766, 2.158), (-0.7171, -5.766, 2.158), (0.7171, -4.981, 0.3408), (-0.7171, -4.981, 0.3408), (0.7171, -4.587, 0.2532), (-0.7171, -4.587, 0.2532), (0.7171, -4.247, 0.208), (-0.7171, -4.247, 0.2079), (0.7171, -3.697, 0.1828), (-0.7171, -3.697, 0.1828), (0.7171, -2.481, 0.15), (-0.7171, -2.481, 0.15), (0.7171, -5.191, 1.394), (-0.7171, -5.191, 1.394), (0.7171, -4.753, 1.618), (-0.7171, -4.753, 1.618), (0.7171, -4.264, 1.729), (-0.7171, -4.264, 1.729), (0.7171, -3.517, 1.776), (-0.7171, -3.517, 1.776), (0.7171, -2.214, 1.773), (-0.7171, -2.214, 1.773), (0.7171, -5.343, 2.826), (-0.7171, -5.343, 2.826), (0.7171, -4.953, 3.199), (-0.7171, -4.953, 3.199), (0.7171, -4.469, 3.385), (-0.7171, -4.469, 3.385), (0.7171, -3.718, 3.519), (-0.7171, -3.718, 3.519), (0.7171, -2.467, 3.651), (-0.7171, -2.467, 3.651), (0.7171, -5.857, 5.296), (-0.7171, -5.857, 5.296), (0.7171, -5.531, 5.086), (-0.7171, -5.531, 5.086), (0.7171, -5.202, 5.17), (-0.7171, -5.202, 5.17), (0.7171, -4.778, 5.26), (-0.7171, -4.778, 5.26), (0.7171, -4.135, 5.375), (-0.7171, -4.135, 5.375), (0.7171, -2.983, 5.562), (-0.7171, -2.983, 5.562), (0.7171, 0.4136, 5.471), (-0.7171, 0.4143, 5.472), (0.7171, 2.105, 5.312), (-0.7171, 2.105, 5.313), (0.7171, 2.955, 5.232), (-0.7171, 2.955, 5.232), (0.7171, 3.477, 5.181), (-0.7171, 3.477, 5.181), (0.7171, 3.801, 5.189), (-0.7171, 3.801, 5.189), (0.7171, 4.022, 5.493), (-0.7171, 4.022, 5.493), (0.7171, 0.1452, 0.1339), (-0.7171, 0.1452, 0.1339), (0.7171, 1.499, 0.147), (-0.7171, 1.499, 0.1469), (0.7171, 2.331, 0.1069), (-0.7171, 2.331, 0.1069), (0.7171, 2.866, -0.006623), (-0.7171, 2.866, -0.006687), (0.7171, 3.255, -0.1758), (-0.7171, 3.255, -0.1759), (0.7171, 3.563, -0.3082), (-0.7171, 3.563, -0.3082), (0.7171, 3.768, 0.6929), (-0.7171, 3.768, 0.6929), (0.7171, 3.368, 1.213), (-0.7171, 3.369, 1.213), (0.7171, 2.909, 1.528), (-0.7171, 2.91, 1.528), (0.7171, 2.253, 1.707), (-0.7171, 2.253, 1.707), (0.7171, 1.259, 1.785), (-0.7171, 1.259, 1.785), (0.7171, -0.2294, 1.778), (-0.7171, -0.2292, 1.778), (0.7171, -0.1937, 3.586), (-0.7171, -0.1933, 3.586), (0.7171, 1.429, 3.529), (-0.7171, 1.429, 3.529), (0.7171, 2.462, 3.427), (-0.7171, 2.462, 3.427), (0.7171, 3.121, 3.245), (-0.7171, 3.121, 3.245), (0.7171, 3.543, 2.907), (-0.7171, 3.544, 2.907), (0.7171, 3.924, 2.5), (-0.7171, 3.924, 2.5)], [], [(219, 257, 259, 261), (262, 260, 258, 220), (261, 259, 265, 267), (268, 266, 260, 262), (289, 283, 285, 291), (292, 286, 284, 290), (257, 255, 253, 251), (252, 254, 256, 258), (259, 257, 251, 249), (250, 252, 258, 260), (265, 259, 249, 247), (248, 250, 260, 266), (283, 289, 241, 239), (240, 242, 290, 284), (338, 213, 215, 339), (325, 324, 183, 185), (331, 330, 197, 199), (346, 202, 200, 345), (332, 331, 199, 201), (346, 345, 331, 332), (347, 204, 202, 346), (333, 332, 201, 203), (347, 346, 332, 333), (348, 206, 204, 347), (334, 333, 203, 205), (348, 347, 333, 334), (211, 213, 338, 337), (350, 324, 325, 342), (350, 342, 186, 184), (353, 345, 200, 198), (353, 330, 331, 345), (214, 212, 349, 356), (349, 337, 338, 356), (216, 214, 356, 357), (356, 338, 339, 357), (358, 357, 339, 340), (278, 234, 236), (236, 238, 278), (278, 238, 240, 284), (280, 218, 234, 278), (284, 286, 280, 278), (235, 233, 277), (277, 237, 235), (283, 239, 237, 277), (277, 233, 217, 279), (277, 279, 285, 283), (234, 218, 358, 300), (339, 215, 217, 340), (340, 217, 233, 299), (299, 300, 358, 340), (218, 216, 357, 358), (301, 299, 233, 235), (302, 300, 299, 301), (236, 234, 300, 302), (303, 301, 235, 237), (304, 302, 301, 303), (238, 236, 302, 304), (305, 303, 237, 239), (306, 304, 303, 305), (240, 238, 304, 306), (307, 305, 239, 241), (308, 306, 305, 307), (242, 240, 306, 308), (250, 248, 314, 316), (315, 313, 247, 249), (316, 314, 313, 315), (317, 315, 249, 251), (252, 250, 316, 318), (318, 316, 315, 317), (319, 317, 251, 253), (320, 318, 317, 319), (254, 252, 318, 320), (255, 257, 219, 221), (321, 255, 221), (321, 319, 253, 255), (222, 220, 258, 256), (222, 256, 322), (256, 254, 320, 322), (322, 320, 319, 321), (321, 221, 223, 363), (364, 322, 321, 363), (224, 222, 322, 364), (409, 411, 421, 425), (426, 422, 412, 410), (407, 409, 425, 429), (430, 426, 410, 408), (405, 407, 429, 433), (434, 430, 408, 406), (403, 405, 433, 437), (438, 434, 406, 404), (401, 403, 437, 441), (442, 438, 404, 402), (399, 401, 441, 445), (446, 442, 402, 400), (397, 399, 445, 225), (226, 446, 400, 398), (417, 397, 225, 449), (450, 226, 398, 418), (419, 417, 449, 453), (454, 450, 418, 420), (363, 223, 361, 365), (362, 224, 364, 366), (366, 364, 363, 365), (367, 365, 361, 413), (413, 421, 411, 367), (414, 362, 366, 368), (368, 412, 422, 414), (369, 367, 411), (412, 368, 370), (371, 369, 411, 409), (410, 412, 370, 372), (373, 371, 409, 407), (408, 410, 372, 374), (375, 373, 407, 405), (406, 408, 374, 376), (377, 375, 405, 403), (404, 406, 376, 378), (379, 377, 403, 401), (402, 404, 378, 380), (381, 379, 401, 399), (400, 402, 380, 382), (383, 381, 399, 397), (398, 400, 382, 384), (385, 383, 397, 417), (418, 398, 384, 386), (387, 385, 417, 419), (420, 418, 386, 388), (461, 387, 389, 459), (461, 459, 460, 462), (460, 390, 388, 462), (385, 387, 461, 463), (464, 462, 388, 386), (463, 461, 462, 464), (383, 385, 463, 465), (465, 463, 464, 466), (466, 464, 386, 384), (381, 383, 465, 467), (467, 465, 466, 468), (468, 466, 384, 382), (379, 381, 467, 469), (469, 467, 468, 470), (470, 468, 382, 380), (377, 379, 469, 471), (471, 469, 470, 472), (472, 470, 380, 378), (375, 377, 471, 473), (473, 471, 472, 474), (474, 472, 378, 376), (373, 375, 473, 475), (475, 473, 474, 476), (476, 474, 376, 374), (371, 373, 475, 477), (477, 475, 476, 478), (478, 476, 374, 372), (480, 478, 372, 370), (369, 371, 477, 479), (481, 365, 367), (479, 477, 478, 480), (368, 366, 482), (367, 369, 479, 481), (481, 479, 480, 482), (482, 366, 365, 481), (482, 480, 370, 368), (459, 389, 391, 457), (458, 460, 459, 457), (486, 458, 457, 485), (484, 392, 458, 486), (391, 389, 395), (395, 393, 391), (391, 393, 180, 483), (483, 485, 457, 391), (395, 389, 387, 419), (227, 229, 393, 395), (419, 453, 227, 395), (396, 390, 392), (392, 390, 460, 458), (392, 394, 396), (484, 487, 394, 392), (420, 388, 390, 396), (396, 394, 230, 228), (396, 228, 454, 420), (490, 486, 485, 489), (174, 183, 324, 323), (350, 184, 175, 341), (323, 324, 350, 341), (504, 323, 341, 505), (498, 499, 501, 500), (499, 498, 504, 505), (174, 323, 504, 506), (181, 176, 174, 506), (507, 505, 341, 175), (507, 175, 177, 182), (352, 329, 330, 353), (352, 353, 198, 196), (530, 328, 191, 528), (529, 192, 344, 531), (344, 328, 530, 531), (531, 530, 532, 533), (542, 329, 352, 543), (540, 542, 543, 541), (538, 540, 541, 539), (536, 538, 539, 537), (535, 533, 532, 534), (534, 536, 537, 535), (195, 197, 330, 329), (516, 195, 329, 542), (543, 352, 196, 517), (518, 516, 542, 540), (541, 543, 517, 519), (520, 518, 540, 538), (539, 541, 519, 521), (522, 520, 538, 536), (537, 539, 521, 523), (524, 522, 536, 534), (535, 537, 523, 525), (526, 524, 534, 532), (532, 530, 528, 526), (533, 535, 525, 527), (527, 529, 531, 533), (549, 125, 124, 548), (547, 549, 548, 546), (123, 547, 546, 122), (121, 123, 122, 120), (119, 121, 120, 118), (113, 115, 114, 112), (111, 113, 112, 110), (109, 111, 110, 108), (151, 109, 108, 150), (149, 151, 150, 148), (147, 149, 148, 146), (145, 147, 146, 144), (143, 145, 144, 142), (141, 143, 142, 140), (139, 141, 140, 138), (137, 139, 138, 136), (135, 137, 136, 134), (126, 124, 125, 127), (20, 22, 185, 183), (74, 72, 22, 20), (184, 186, 23, 21), (21, 23, 73, 75), (18, 20, 183, 174), (76, 74, 20, 18), (175, 184, 21, 19), (19, 21, 75, 77), (16, 18, 174, 176), (78, 76, 18, 16), (177, 175, 19, 17), (17, 19, 77, 79), (80, 78, 16, 14), (14, 16, 176, 181), (15, 17, 79, 81), (182, 177, 17, 15), (506, 504, 498, 496), (497, 499, 505, 507), (566, 498, 500, 568), (569, 501, 499, 567), (568, 500, 501, 569), (562, 181, 506, 570), (571, 507, 182, 563), (441, 437, 439, 443), (447, 445, 441, 443), (444, 440, 438, 442), (444, 442, 446, 448), (545, 119, 118, 544), (10, 180, 393, 229), (11, 230, 394, 487), (8, 10, 229, 227), (84, 572, 10, 8), (228, 230, 11, 9), (9, 11, 573, 85), (8, 227, 453, 455), (578, 84, 8, 455), (456, 454, 228, 9), (456, 9, 85, 579), (6, 225, 445, 447), (448, 446, 226, 7), (117, 116, 580, 581), (443, 439, 88, 86), (6, 447, 443, 86), (87, 89, 440, 444), (87, 444, 448, 7), (449, 225, 6, 451), (451, 6, 86, 588), (455, 453, 449, 451), (588, 578, 455, 451), (452, 7, 226, 450), (589, 87, 7, 452), (452, 450, 454, 456), (452, 456, 579, 589), (12, 10, 572, 82), (83, 573, 11, 13), (82, 80, 14, 560), (14, 181, 562, 560), (590, 12, 82, 560), (561, 15, 81, 83), (561, 563, 182, 15), (561, 83, 13, 591), (564, 570, 506, 496), (496, 498, 566, 564), (497, 507, 571, 565), (565, 567, 499, 497), (178, 180, 10, 12), (178, 12, 590, 594), (590, 560, 562, 594), (179, 13, 11, 487), (595, 591, 13, 179), (595, 563, 561, 591), (494, 492, 592, 596), (592, 564, 566, 596), (597, 593, 493, 495), (495, 490, 489, 494), (597, 567, 565, 593), (502, 494, 596, 598), (596, 566, 568, 598), (599, 569, 567, 597), (489, 485, 483, 488), (492, 494, 489, 488), (503, 495, 494, 502), (599, 597, 495, 503), (503, 502, 598, 599), (598, 568, 569, 599), (600, 570, 564, 592), (488, 483, 180, 178), (488, 178, 594, 600), (600, 592, 492, 488), (491, 490, 495, 493), (594, 562, 570, 600), (593, 565, 571, 601), (491, 179, 487, 484), (601, 595, 179, 491), (491, 484, 486, 490), (491, 493, 593, 601), (601, 571, 563, 595), (50, 213, 211, 231), (50, 231, 638, 636), (232, 212, 214, 51), (637, 639, 232, 51), (215, 213, 50, 52), (53, 51, 214, 216), (217, 215, 52, 54), (54, 52, 634), (52, 50, 636, 634), (55, 53, 216, 218), (635, 53, 55), (635, 637, 51, 53), (279, 217, 54, 281), (282, 55, 218, 280), (285, 279, 281, 287), (288, 282, 280, 286), (281, 54, 634, 632), (633, 635, 55, 282), (291, 285, 287, 293), (294, 288, 286, 292), (714, 287, 281, 632), (633, 282, 288, 715), (718, 293, 287, 714), (715, 288, 294, 719), (310, 308, 307, 309), (309, 307, 241, 243), (244, 242, 308, 310), (295, 243, 241, 289), (290, 242, 244, 296), (295, 289, 291, 297), (722, 293, 718, 724), (298, 292, 290, 296), (725, 719, 294, 723), (297, 291, 293, 722), (723, 294, 292, 298), (736, 722, 724, 630), (631, 725, 723, 737), (738, 736, 630, 628), (629, 631, 737, 739), (273, 267, 265, 271), (734, 297, 722, 736), (737, 723, 298, 735), (740, 734, 736, 738), (739, 737, 735, 741), (732, 295, 297, 734), (272, 266, 268, 274), (735, 298, 296, 733), (740, 273, 271, 742), (732, 734, 740, 742), (743, 272, 274, 741), (743, 741, 735, 733), (271, 265, 247, 245), (730, 243, 295, 732), (246, 248, 266, 272), (733, 296, 244, 731), (744, 730, 732, 742), (744, 742, 271, 245), (743, 733, 731, 745), (246, 272, 743, 745), (245, 247, 313, 311), (728, 309, 243, 730), (312, 314, 248, 246), (311, 313, 314, 312), (731, 244, 310, 729), (729, 310, 309, 728), (746, 744, 245, 311), (745, 731, 729, 747), (746, 728, 730, 744), (747, 729, 728, 746), (746, 311, 312, 747), (312, 246, 745, 747), (275, 273, 740, 738), (275, 738, 628, 626), (739, 741, 274, 276), (627, 629, 739, 276), (269, 267, 273, 275), (269, 275, 626, 624), (276, 274, 268, 270), (625, 627, 276, 270), (263, 261, 267, 269), (263, 269, 624, 622), (270, 268, 262, 264), (623, 625, 270, 264), (0, 219, 261, 263), (0, 263, 622, 620), (264, 262, 220, 1), (621, 623, 264, 1), (2, 221, 219, 0), (3, 1, 220, 222), (223, 221, 2, 4), (5, 3, 222, 224), (2, 0, 620, 618), (619, 621, 1, 3), (748, 4, 2, 618), (619, 3, 5, 749), (361, 223, 4, 359), (359, 4, 748, 616), (360, 5, 224, 362), (617, 749, 5, 360), (413, 361, 359, 415), (415, 359, 616, 614), (416, 360, 362, 414), (615, 617, 360, 416), (421, 413, 415, 423), (423, 415, 614, 612), (424, 416, 414, 422), (613, 615, 416, 424), (425, 421, 423, 427), (427, 423, 612, 610), (428, 424, 422, 426), (611, 613, 424, 428), (429, 425, 427, 431), (431, 427, 610, 608), (432, 428, 426, 430), (609, 611, 428, 432), (431, 608, 606, 752), (753, 607, 609, 432), (752, 606, 604), (605, 607, 753), (146, 148, 98, 100), (101, 99, 149, 147), (150, 108, 94, 96), (96, 98, 148, 150), (97, 95, 109, 151), (151, 149, 99, 97), (656, 654, 100, 98), (99, 101, 655, 657), (758, 656, 98, 96), (758, 96, 94, 756), (97, 99, 657, 759), (757, 95, 97, 759), (197, 195, 34, 36), (37, 35, 196, 198), (199, 197, 36, 38), (39, 37, 198, 200), (762, 38, 36, 650), (651, 37, 39, 763), (201, 199, 38, 40), (40, 38, 762, 648), (41, 39, 200, 202), (649, 763, 39, 41), (203, 201, 40, 42), (42, 40, 648, 646), (43, 41, 202, 204), (647, 649, 41, 43), (205, 203, 42, 44), (45, 43, 204, 206), (208, 206, 348, 354), (348, 334, 335, 354), (355, 336, 337, 349), (335, 334, 205, 207), (209, 211, 337, 336), (355, 349, 212, 210), (48, 231, 211, 209), (640, 638, 231, 48), (210, 212, 232, 49), (49, 232, 639, 641), (48, 209, 768, 770), (771, 769, 210, 49), (771, 49, 641, 643), (642, 640, 48, 770), (44, 42, 646, 644), (645, 647, 43, 45), (207, 205, 44, 46), (46, 44, 644, 774), (46, 770, 768, 207), (774, 642, 770, 46), (47, 45, 206, 208), (775, 645, 45, 47), (208, 769, 771, 47), (47, 771, 643, 775), (766, 336, 355, 767), (766, 335, 207, 768), (767, 354, 335, 766), (768, 209, 336, 766), (769, 208, 354, 767), (767, 355, 210, 769), (518, 520, 193, 30), (30, 193, 106, 104), (104, 106, 140, 142), (31, 194, 521, 519), (105, 107, 194, 31), (143, 141, 107, 105), (516, 518, 30, 32), (32, 34, 195, 516), (102, 104, 142, 144), (33, 31, 519, 517), (517, 196, 35, 33), (145, 143, 105, 103), (144, 146, 100, 102), (102, 100, 654, 652), (32, 30, 104, 102), (652, 34, 32, 102), (652, 650, 36, 34), (103, 101, 147, 145), (653, 655, 101, 103), (103, 105, 31, 33), (103, 33, 35, 653), (35, 37, 651, 653), (138, 140, 106, 56), (56, 106, 193, 508), (508, 193, 520, 522), (57, 107, 141, 139), (509, 194, 107, 57), (523, 521, 194, 509), (136, 138, 56, 58), (58, 56, 508, 510), (510, 508, 522, 524), (59, 57, 139, 137), (511, 509, 57, 59), (525, 523, 509, 511), (134, 136, 58, 60), (60, 58, 510, 512), (512, 510, 524, 526), (61, 59, 137, 135), (513, 511, 59, 61), (527, 525, 511, 513), (514, 512, 526, 528), (529, 527, 513, 515), (62, 60, 512, 514), (515, 513, 61, 63), (133, 135, 134, 132), (132, 134, 60, 62), (63, 61, 135, 133), (514, 528, 191, 28), (29, 192, 529, 515), (780, 62, 514, 28), (29, 515, 63, 781), (782, 780, 28, 26), (27, 29, 781, 783), (26, 28, 191, 189), (190, 192, 29, 27), (189, 191, 328, 327), (344, 192, 190, 343), (327, 328, 344, 343), (788, 554, 782, 26), (27, 783, 555, 789), (790, 788, 26, 189), (190, 27, 789, 791), (792, 790, 189, 327), (793, 343, 190, 791), (792, 327, 343, 793), (794, 64, 554, 788), (789, 555, 65, 795), (796, 794, 788, 790), (791, 789, 795, 797), (798, 796, 790, 792), (799, 793, 791, 797), (798, 792, 793, 799), (24, 22, 72, 70), (800, 66, 64, 794), (71, 73, 23, 25), (795, 65, 67, 801), (806, 24, 70, 68), (806, 68, 66, 800), (69, 71, 25, 807), (801, 67, 69, 807), (187, 185, 22, 24), (802, 800, 794, 796), (25, 23, 186, 188), (797, 795, 801, 803), (808, 187, 24, 806), (808, 806, 800, 802), (807, 25, 188, 809), (803, 801, 807, 809), (325, 185, 187, 326), (804, 802, 796, 798), (805, 799, 797, 803), (342, 325, 326, 351), (188, 186, 342, 351), (804, 798, 799, 805), (810, 808, 802, 804), (811, 805, 803, 809), (810, 326, 187, 808), (811, 351, 326, 810), (810, 804, 805, 811), (811, 809, 188, 351), (602, 756, 94, 92), (92, 94, 108, 110), (92, 752, 604, 602), (93, 95, 757, 603), (111, 109, 95, 93), (603, 605, 753, 93), (128, 130, 64, 66), (67, 65, 131, 129), (812, 92, 110, 816), (152, 90, 812, 816), (817, 111, 93, 813), (817, 813, 91, 153), (816, 110, 112, 818), (88, 90, 152, 154), (154, 152, 816, 818), (819, 113, 111, 817), (155, 153, 91, 89), (819, 817, 153, 155), (818, 112, 114, 820), (86, 88, 154, 156), (156, 154, 818, 820), (156, 586, 588, 86), (821, 115, 113, 819), (157, 155, 89, 87), (821, 819, 155, 157), (85, 573, 576, 159), (576, 573, 83, 161), (162, 78, 80), (80, 82, 160, 162), (162, 160, 824, 826), (81, 79, 163), (824, 544, 118, 826), (163, 161, 83, 81), (827, 825, 161, 163), (827, 119, 545, 825), (76, 78, 162, 164), (164, 162, 826, 828), (826, 118, 120, 828), (165, 163, 79, 77), (829, 827, 163, 165), (829, 121, 119, 827), (74, 76, 164, 166), (166, 164, 828, 830), (828, 120, 122, 830), (167, 165, 77, 75), (831, 829, 165, 167), (172, 128, 66, 68), (831, 123, 121, 829), (832, 814, 128, 172), (69, 67, 129, 173), (832, 124, 126, 814), (173, 129, 815, 833), (815, 127, 125, 833), (72, 74, 166, 168), (168, 166, 830, 834), (830, 122, 546, 834), (169, 167, 75, 73), (835, 831, 167, 169), (836, 832, 172, 170), (835, 547, 123, 831), (836, 548, 124, 832), (70, 72, 168, 170), (170, 168, 834, 836), (170, 172, 68, 70), (171, 173, 833, 837), (834, 546, 548, 836), (833, 125, 549, 837), (171, 169, 73, 71), (837, 835, 169, 171), (71, 69, 173, 171), (837, 549, 547, 835), (838, 814, 126, 550), (550, 551, 559, 558), (838, 130, 128, 814), (551, 127, 815, 839), (550, 126, 127, 551), (815, 129, 131, 839), (841, 133, 132, 840), (556, 776, 777, 557), (841, 840, 556, 557), (554, 64, 130, 552), (552, 130, 838, 842), (552, 784, 782, 554), (838, 550, 558, 842), (553, 131, 65, 555), (843, 839, 131, 553), (555, 783, 785, 553), (844, 824, 160, 575), (843, 559, 551, 839), (844, 574, 544, 824), (572, 84, 158, 575), (575, 158, 822, 844), (160, 82, 572, 575), (577, 545, 544, 574), (822, 116, 574, 844), (845, 576, 161, 825), (845, 825, 545, 577), (577, 574, 116, 117), (577, 117, 823, 845), (582, 578, 588, 586), (823, 159, 576, 845), (158, 84, 578, 582), (846, 822, 158, 582), (846, 580, 116, 822), (583, 579, 85, 159), (583, 159, 823, 847), (584, 114, 115, 585), (823, 117, 581, 847), (846, 582, 586, 848), (848, 820, 114, 584), (584, 585, 581, 580), (584, 580, 846, 848), (587, 583, 847, 849), (848, 586, 156, 820), (847, 581, 585, 849), (90, 88, 439, 435), (587, 157, 87, 589), (849, 821, 157, 587), (587, 589, 579, 583), (849, 585, 115, 821), (433, 429, 431, 435), (435, 431, 752, 850), (439, 437, 433, 435), (850, 812, 90, 435), (436, 440, 89, 91), (850, 752, 92, 812), (436, 432, 430, 434), (851, 753, 432, 436), (436, 434, 438, 440), (436, 91, 813, 851), (813, 93, 753, 851), (778, 132, 62, 780), (852, 840, 132, 778), (778, 780, 782, 784), (852, 776, 556, 840), (781, 63, 133, 779), (779, 133, 841, 853), (785, 783, 781, 779), (841, 557, 777, 853), (852, 778, 784, 854), (786, 776, 852, 854), (854, 842, 558, 786), (854, 784, 552, 842), (855, 785, 779, 853), (855, 853, 777, 787), (787, 777, 776, 786), (787, 559, 843, 855), (786, 558, 559, 787), (843, 553, 785, 855), (644, 646, 662, 660), (661, 663, 647, 645), (664, 662, 646, 648), (649, 647, 663, 665), (774, 644, 660, 772), (773, 661, 645, 775), (642, 774, 772, 658), (659, 773, 775, 643), (660, 662, 664, 856), (857, 665, 663, 661), (764, 762, 650, 666), (764, 664, 648, 762), (763, 649, 665, 765), (667, 651, 763, 765), (668, 666, 650, 652), (653, 651, 667, 669), (670, 668, 652, 654), (655, 653, 669, 671), (672, 670, 654, 656), (657, 655, 671, 673), (772, 660, 856, 858), (859, 857, 661, 773), (862, 856, 664, 764), (765, 665, 857, 863), (862, 764, 666, 864), (865, 667, 765, 863), (866, 864, 666, 668), (669, 667, 865, 867), (866, 668, 670, 868), (869, 671, 669, 867), (872, 858, 856, 862), (863, 857, 859, 873), (872, 862, 864, 874), (875, 865, 863, 873), (876, 874, 864, 866), (867, 865, 875, 877), (876, 866, 868, 878), (879, 869, 867, 877), (640, 642, 658, 712), (713, 659, 643, 641), (712, 710, 638, 640), (641, 639, 711, 713), (636, 638, 710, 708), (658, 772, 858, 860), (707, 709, 637, 635), (709, 711, 639, 637), (861, 859, 773, 659), (712, 658, 860, 892), (708, 710, 712, 892), (893, 861, 659, 713), (893, 713, 711, 709), (634, 636, 708, 706), (894, 892, 860, 882), (882, 860, 858, 872), (883, 861, 893, 895), (873, 859, 861, 883), (894, 706, 708, 892), (893, 709, 707, 895), (632, 634, 706, 704), (882, 872, 874, 884), (705, 707, 635, 633), (885, 875, 873, 883), (894, 882, 884, 896), (704, 706, 894, 896), (897, 885, 883, 895), (897, 895, 707, 705), (716, 714, 632, 704), (886, 884, 874, 876), (705, 633, 715, 717), (877, 875, 885, 887), (898, 716, 704, 896), (898, 896, 884, 886), (897, 705, 717, 899), (887, 885, 897, 899), (720, 718, 714, 716), (886, 876, 878, 888), (717, 715, 719, 721), (889, 879, 877, 887), (898, 886, 888, 900), (720, 716, 898, 900), (901, 889, 887, 899), (901, 899, 717, 721), (726, 724, 718, 720), (721, 719, 725, 727), (630, 724, 726, 702), (703, 727, 725, 631), (902, 726, 720, 900), (901, 721, 727, 903), (628, 630, 702, 700), (701, 703, 631, 629), (626, 628, 700, 698), (699, 701, 629, 627), (624, 626, 698, 696), (697, 699, 627, 625), (622, 624, 696, 694), (695, 697, 625, 623), (692, 690, 618, 620), (620, 622, 694, 692), (621, 619, 691, 693), (693, 695, 623, 621), (750, 748, 618, 690), (691, 619, 749, 751), (870, 868, 670, 672), (673, 671, 869, 871), (760, 758, 756, 754), (760, 672, 656, 758), (759, 657, 673, 761), (755, 757, 759, 761), (754, 756, 602, 674), (675, 603, 757, 755), (676, 674, 602, 604), (605, 603, 675, 677), (678, 676, 604, 606), (607, 605, 677, 679), (680, 678, 606, 608), (608, 610, 682, 680), (609, 607, 679, 681), (681, 683, 611, 609), (684, 682, 610, 612), (613, 611, 683, 685), (686, 684, 612, 614), (615, 613, 685, 687), (926, 680, 682, 684), (927, 681, 679, 925), (685, 683, 681, 927), (924, 678, 680, 926), (922, 676, 678, 924), (925, 679, 677, 923), (920, 674, 676, 922), (923, 677, 675, 921), (918, 754, 674, 920), (921, 675, 755, 919), (916, 870, 672, 760), (916, 760, 754, 918), (761, 673, 871, 917), (919, 755, 761, 917), (880, 878, 868, 870), (871, 869, 879, 881), (902, 900, 888, 890), (890, 888, 878, 880), (891, 889, 901, 903), (881, 879, 889, 891), (702, 726, 902, 904), (938, 916, 918, 936), (880, 870, 916, 938), (905, 903, 727, 703), (939, 917, 871, 881), (940, 904, 902, 890), (940, 890, 880, 938), (891, 903, 905, 941), (939, 881, 891, 941), (700, 702, 904, 906), (907, 905, 703, 701), (937, 919, 917, 939), (940, 938, 936, 942), (906, 904, 940, 942), (943, 937, 939, 941), (943, 941, 905, 907), (698, 700, 906, 908), (936, 918, 920, 934), (909, 907, 701, 699), (935, 921, 919, 937), (944, 908, 906, 942), (944, 942, 936, 934), (943, 907, 909, 945), (935, 937, 943, 945), (696, 698, 908, 910), (934, 920, 922, 932), (911, 909, 699, 697), (933, 923, 921, 935), (946, 910, 908, 944), (946, 944, 934, 932), (945, 909, 911, 947), (933, 935, 945, 947), (694, 696, 910, 912), (750, 690, 692, 914), (932, 922, 924, 930), (913, 911, 697, 695), (915, 693, 691, 751), (931, 925, 923, 933), (946, 932, 930, 948), (912, 910, 946, 948), (949, 931, 933, 947), (949, 947, 911, 913), (692, 694, 912, 914), (926, 684, 686, 928), (930, 924, 926, 928), (915, 913, 695, 693), (929, 687, 685, 927), (929, 927, 925, 931), (688, 686, 614, 616), (950, 928, 686, 688), (616, 748, 750, 688), (688, 750, 914, 950), (950, 914, 912, 948), (950, 948, 930, 928), (617, 615, 687, 689), (689, 687, 929, 951), (689, 751, 749, 617), (951, 915, 751, 689), (949, 913, 915, 951), (929, 931, 949, 951)])
me_hand_analyzer_highpoly_cube_0.polygons.foreach_set('use_smooth', [True] * 962)
_k = set([(0, 2), (0, 263), (1, 3), (1, 264), (2, 4), (2, 221), (3, 5), (3, 222), (4, 359), (5, 360), (6, 447), (6, 451), (7, 448), (7, 452), (8, 10), (8, 455), (9, 11), (9, 456), (10, 12), (11, 13), (12, 590), (13, 591), (14, 16), (14, 560), (15, 17), (15, 561), (16, 18), (17, 19), (18, 20), (19, 21), (20, 22), (21, 23), (22, 24), (23, 25), (24, 806), (25, 807), (26, 28), (26, 788), (27, 29), (27, 789), (28, 514), (29, 515), (30, 32), (30, 193), (31, 33), (31, 194), (32, 34), (33, 35), (34, 36), (35, 37), (36, 38), (37, 39), (38, 40), (39, 41), (40, 42), (41, 43), (42, 44), (43, 45), (44, 46), (45, 47), (46, 770), (47, 771), (48, 231), (48, 770), (49, 232), (49, 771), (50, 52), (50, 231), (51, 53), (51, 232), (52, 54), (53, 55), (54, 281), (55, 282), (56, 58), (56, 106), (57, 59), (57, 107), (58, 60), (59, 61), (60, 62), (61, 63), (62, 780), (63, 781), (64, 66), (64, 554), (65, 67), (65, 555), (66, 68), (67, 69), (68, 70), (69, 71), (70, 72), (71, 73), (72, 74), (73, 75), (74, 76), (75, 77), (76, 78), (77, 79), (78, 80), (79, 81), (80, 82), (81, 83), (82, 572), (83, 573), (84, 572), (84, 578), (85, 573), (85, 579), (86, 88), (86, 588), (87, 89), (87, 589), (88, 90), (89, 91), (90, 812), (91, 813), (92, 94), (92, 812), (93, 95), (93, 813), (94, 96), (95, 97), (96, 98), (97, 99), (98, 100), (99, 101), (100, 102), (101, 103), (102, 104), (103, 105), (104, 106), (105, 107), (108, 110), (108, 150), (109, 111), (109, 151), (110, 112), (111, 113), (112, 114), (113, 115), (114, 584), (115, 585), (116, 574), (116, 580), (117, 577), (117, 581), (118, 120), (118, 544), (119, 121), (119, 545), (120, 122), (121, 123), (122, 546), (123, 547), (124, 126), (124, 548), (125, 127), (125, 549), (126, 814), (127, 815), (128, 130), (128, 814), (129, 131), (129, 815), (130, 552), (131, 553), (132, 134), (132, 778), (133, 135), (133, 779), (134, 136), (135, 137), (136, 138), (137, 139), (138, 140), (139, 141), (140, 142), (141, 143), (142, 144), (143, 145), (144, 146), (145, 147), (146, 148), (147, 149), (148, 150), (149, 151), (174, 176), (174, 183), (174, 323), (175, 177), (175, 184), (175, 341), (176, 181), (177, 182), (178, 594), (179, 595), (181, 562), (182, 563), (183, 185), (184, 186), (185, 187), (186, 188), (187, 808), (188, 809), (189, 191), (189, 790), (190, 192), (190, 791), (191, 528), (192, 529), (193, 508), (194, 509), (195, 197), (195, 516), (196, 198), (196, 517), (197, 199), (198, 200), (199, 201), (200, 202), (201, 203), (202, 204), (203, 205), (204, 206), (205, 207), (206, 208), (207, 768), (208, 769), (209, 211), (209, 768), (210, 212), (210, 769), (211, 213), (212, 214), (213, 215), (214, 216), (215, 217), (216, 218), (217, 233), (218, 234), (221, 223), (221, 255), (222, 224), (222, 256), (223, 361), (224, 362), (233, 235), (233, 277), (234, 236), (234, 278), (235, 237), (236, 238), (237, 239), (238, 240), (239, 241), (240, 242), (241, 243), (242, 244), (243, 730), (244, 731), (245, 247), (245, 744), (246, 248), (246, 745), (247, 249), (248, 250), (249, 251), (250, 252), (251, 253), (252, 254), (253, 255), (254, 256), (255, 257), (255, 321), (256, 258), (256, 322), (257, 259), (258, 260), (259, 265), (260, 266), (263, 269), (264, 270), (265, 271), (266, 272), (269, 275), (270, 276), (271, 742), (272, 743), (275, 738), (276, 739), (277, 283), (278, 284), (281, 287), (282, 288), (283, 289), (284, 290), (287, 293), (288, 294), (289, 295), (290, 296), (293, 722), (294, 723), (295, 732), (296, 733), (299, 301), (300, 302), (301, 303), (302, 304), (303, 305), (304, 306), (305, 307), (306, 308), (307, 309), (308, 310), (309, 728), (310, 729), (311, 313), (311, 746), (312, 314), (312, 747), (313, 315), (314, 316), (315, 317), (316, 318), (317, 319), (318, 320), (319, 321), (320, 322), (323, 341), (359, 415), (360, 416), (361, 413), (362, 414), (365, 367), (365, 481), (366, 368), (366, 482), (367, 369), (367, 411), (368, 370), (368, 412), (369, 371), (370, 372), (371, 373), (372, 374), (373, 375), (374, 376), (375, 377), (376, 378), (377, 379), (378, 380), (379, 381), (380, 382), (381, 383), (382, 384), (383, 385), (384, 386), (385, 387), (386, 388), (387, 389), (388, 390), (389, 391), (390, 392), (391, 395), (391, 457), (392, 396), (392, 458), (395, 419), (396, 420), (397, 399), (397, 417), (398, 400), (398, 418), (399, 401), (400, 402), (401, 403), (402, 404), (403, 405), (404, 406), (405, 407), (406, 408), (407, 409), (408, 410), (409, 411), (410, 412), (413, 421), (414, 422), (415, 423), (416, 424), (417, 419), (418, 420), (421, 425), (422, 426), (423, 427), (424, 428), (427, 431), (428, 432), (431, 435), (432, 436), (435, 439), (436, 440), (439, 443), (440, 444), (443, 447), (444, 448), (451, 455), (452, 456), (457, 459), (458, 460), (459, 461), (460, 462), (461, 463), (462, 464), (463, 465), (464, 466), (465, 467), (466, 468), (467, 469), (468, 470), (469, 471), (470, 472), (471, 473), (472, 474), (473, 475), (474, 476), (475, 477), (476, 478), (477, 479), (478, 480), (479, 481), (480, 482), (488, 489), (488, 492), (488, 600), (489, 490), (490, 491), (491, 493), (491, 601), (492, 494), (492, 592), (493, 495), (493, 593), (494, 495), (494, 502), (494, 596), (495, 503), (495, 597), (496, 498), (496, 506), (496, 564), (497, 499), (497, 507), (497, 565), (498, 499), (498, 500), (498, 566), (499, 501), (499, 567), (500, 501), (500, 568), (501, 569), (502, 503), (502, 598), (503, 599), (504, 505), (504, 506), (505, 507), (506, 570), (507, 571), (508, 510), (509, 511), (510, 512), (511, 513), (512, 514), (513, 515), (516, 518), (517, 519), (518, 520), (519, 521), (520, 522), (521, 523), (522, 524), (523, 525), (524, 526), (525, 527), (526, 528), (527, 529), (544, 574), (545, 577), (546, 548), (547, 549), (552, 784), (553, 785), (554, 782), (555, 783), (560, 590), (561, 591), (562, 594), (563, 595), (564, 592), (565, 593), (566, 596), (567, 597), (568, 598), (569, 599), (570, 600), (571, 601), (578, 588), (579, 589), (580, 584), (581, 585), (602, 604), (602, 756), (603, 605), (603, 757), (604, 606), (605, 607), (606, 608), (607, 609), (608, 610), (609, 611), (610, 612), (611, 613), (612, 614), (613, 615), (614, 616), (615, 617), (616, 748), (617, 749), (618, 620), (618, 748), (619, 621), (619, 749), (620, 622), (621, 623), (622, 624), (623, 625), (624, 626), (625, 627), (626, 628), (627, 629), (628, 630), (629, 631), (630, 724), (631, 725), (632, 634), (632, 714), (633, 635), (633, 715), (634, 636), (635, 637), (636, 638), (637, 639), (638, 640), (639, 641), (640, 642), (641, 643), (642, 774), (643, 775), (644, 646), (644, 774), (645, 647), (645, 775), (646, 648), (647, 649), (648, 762), (649, 763), (650, 652), (650, 762), (651, 653), (651, 763), (652, 654), (653, 655), (654, 656), (655, 657), (656, 758), (657, 759), (658, 712), (658, 772), (659, 713), (659, 773), (660, 662), (660, 772), (661, 663), (661, 773), (662, 664), (663, 665), (664, 764), (665, 765), (666, 668), (666, 764), (667, 669), (667, 765), (668, 670), (669, 671), (670, 672), (671, 673), (672, 760), (673, 761), (674, 676), (674, 754), (675, 677), (675, 755), (676, 678), (677, 679), (678, 680), (679, 681), (680, 682), (681, 683), (682, 684), (683, 685), (684, 686), (685, 687), (686, 688), (687, 689), (688, 750), (689, 751), (690, 692), (690, 750), (691, 693), (691, 751), (692, 694), (693, 695), (694, 696), (695, 697), (696, 698), (697, 699), (698, 700), (699, 701), (700, 702), (701, 703), (702, 726), (703, 727), (704, 706), (704, 716), (705, 707), (705, 717), (706, 708), (707, 709), (708, 710), (709, 711), (710, 712), (711, 713), (714, 718), (715, 719), (716, 720), (717, 721), (718, 724), (719, 725), (720, 726), (721, 727), (722, 736), (723, 737), (728, 746), (729, 747), (730, 744), (731, 745), (732, 742), (733, 743), (736, 738), (737, 739), (754, 760), (755, 761), (756, 758), (757, 759), (778, 784), (779, 785), (780, 782), (781, 783), (788, 794), (789, 795), (790, 796), (791, 797), (794, 800), (795, 801), (796, 802), (797, 803), (800, 806), (801, 807), (802, 808), (803, 809)])
me_hand_analyzer_highpoly_cube_0.attributes.new('sharp_edge', 'BOOLEAN', 'EDGE').data.foreach_set('value', [ (min(e.vertices), max(e.vertices)) in _k for e in me_hand_analyzer_highpoly_cube_0.edges])
me_hand_analyzer_highpoly_cube_0.update()

# ---- objects
ob_empty = bpy.data.objects.new('Empty', None)
ob_cube_001 = bpy.data.objects.new('Cube.001', me_cube_002)
ob_cube_002 = bpy.data.objects.new('Cube.002', me_cube_003)
ob_cube_005 = bpy.data.objects.new('Cube.005', me_cube_006)
ob_cube_006 = bpy.data.objects.new('Cube.006', me_cube_007)
ob_hand_analyzer_highpoly_cube_0_node = bpy.data.objects.new('Hand_Analyzer_highPoly_Cube_0_node', me_hand_analyzer_highpoly_cube_0)

# ---- transforms, parenting, visibility, modifiers, constraints
ob_empty.location = (-0.3164, 0.06557, -0.002002)
ob_empty.rotation_euler = (1.571, -0.0, 1.571)
ob_empty.scale = (0.08436, 0.08436, 0.08436)
ob_empty.empty_display_type = 'IMAGE'
ob_empty.empty_display_size = 5.0
ob_cube_001.location = (0.01141, 0.04061, 0.0429)
ob_cube_001.scale = (0.04958, 0.1949, 0.1949)
ob_cube_002.location = (0.009643, 0.03605, 0.0429)
ob_cube_002.scale = (0.04958, 0.53, 0.1603)
ob_cube_005.location = (0.006832, -0.06854, -0.0438)
ob_cube_005.scale = (0.04079, 0.07255, 0.1466)
ob_cube_006.location = (0.006832, -0.06854, 0.02199)
ob_cube_006.scale = (0.04079, 0.07255, 0.1466)
ob_hand_analyzer_highpoly_cube_0_node.location = (0.0, 0.0, 0.0)
ob_hand_analyzer_highpoly_cube_0_node.rotation_euler = (1.571, -0.0, 0.0)
ob_hand_analyzer_highpoly_cube_0_node.scale = (0.01, 0.01, 0.01)
ob_hand_analyzer_highpoly_cube_0_node.color = (0.8, 0.8, 0.8, 1.0)
_m = ob_hand_analyzer_highpoly_cube_0_node.modifiers.new('Auto Smooth', 'NODES')
_m.node_group = ng_auto_smooth
_gi = [s.identifier for s in ng_auto_smooth.interface.items_tree if s.item_type == 'SOCKET' and s.in_out == 'INPUT']
_m[_gi[1]] = 1.1  # Angle

# ---- collection membership
col_collection.objects.link(ob_empty)
col_collection.objects.link(ob_cube_001)
col_collection.objects.link(ob_cube_002)
col_collection.objects.link(ob_cube_005)
col_collection.objects.link(ob_cube_006)
col_collection.objects.link(ob_hand_analyzer_highpoly_cube_0_node)

# ---- scene / render settings (as saved in the file)
scene.frame_start = 1; scene.frame_end = 250; scene.frame_set(1)
scene.render.engine = 'BLENDER_EEVEE_NEXT'
scene.render.fps = 25
scene.cycles.sampling_pattern = 'TABULATED_SOBOL'
scene.cycles.use_light_tree = False
scene.view_settings.view_transform = 'Filmic'
bpy.context.view_layer.update()

# ---- added for rendering (the .blend has no active camera and no usable light): camera, sun
cam_auto = bpy.data.cameras.new('AutoCamera')
cam_auto.lens = 50.0
cam_auto.sensor_width = 36.0
cam_auto.clip_end = 1000.0
ob_auto_camera = bpy.data.objects.new('AutoCamera', cam_auto)
scene.collection.objects.link(ob_auto_camera)
ob_auto_camera.location = (0.1929, -0.235019, 0.148797)
ob_auto_camera.rotation_euler = (1.09748, -7.21219e-08, 0.694738)
scene.camera = ob_auto_camera
light_auto_sun = bpy.data.lights.new('AutoSun', 'SUN')
light_auto_sun.energy = 3.0
light_auto_sun.angle = 0.0523599
ob_auto_sun = bpy.data.objects.new('AutoSun', light_auto_sun)
scene.collection.objects.link(ob_auto_sun)
ob_auto_sun.rotation_euler = (0.872665, 0.174533, 0.523599)
bpy.context.view_layer.update()
